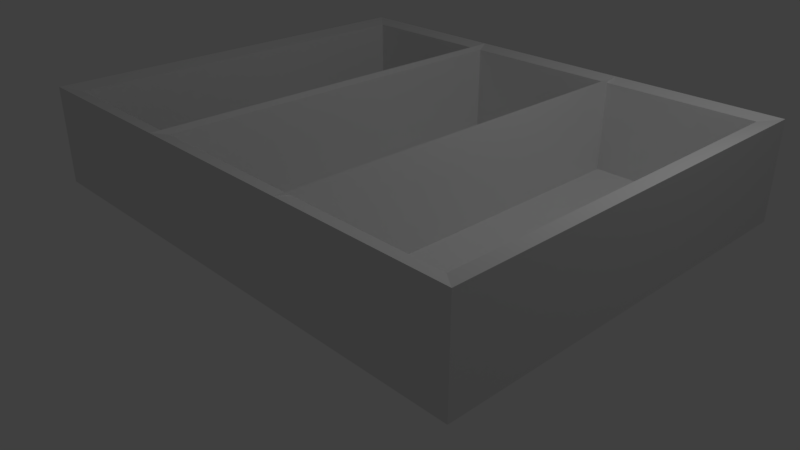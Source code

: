 # Source: Cajon_Cubiertos.blend  (saved by Blender 2.79.0; exported with 4.5.12 LTS)
import bpy
from mathutils import Matrix  # noqa: F401  (used for matrix-valued properties, if any)

bpy.ops.wm.read_factory_settings(use_empty=True)
scene = bpy.context.scene
scene.name = 'Scene'

# ---- collections
col_collection_1 = bpy.data.collections.new('Collection 1'); scene.collection.children.link(col_collection_1)

# ---- materials (node trees are filled in below, after node groups)
mat_material = bpy.data.materials.new('Material')
mat_material.alpha_threshold = 0.0
mat_material.use_transparent_shadow = False
mat_material.roughness = 0.5
mat_material.line_color = (0.0, 0.0, 0.0, 1.0)

# ---- material node trees

# ---- world
world_world = bpy.data.worlds.new('World'); scene.world = world_world
world_world.color = (0.05088, 0.05088, 0.05088)
world_world.use_sun_shadow = False
world_world.sun_shadow_jitter_overblur = 0.0
world_world.cycles.sampling_method = 'MANUAL'

# ---- cameras
cam_camera = bpy.data.cameras.new('Camera')
cam_camera.clip_end = 100.0
cam_camera.lens = 35.0
cam_camera.sensor_width = 32.0
cam_camera.sensor_height = 18.0
cam_camera.ortho_scale = 7.314
cam_camera.dof.focus_distance = 0.0
cam_camera.dof.aperture_fstop = 128.0

# ---- lights
light_lamp = bpy.data.lights.new('Lamp', 'POINT')
light_lamp.transmission_factor = 0.0
light_lamp.cutoff_distance = 30.0
light_lamp.energy = 100.0
light_lamp.shadow_buffer_clip_start = 1.001
light_lamp.shadow_soft_size = 0.1
light_lamp.shadow_maximum_resolution = 0.006
light_lamp.use_absolute_resolution = True

# ---- meshes
me_cube = bpy.data.meshes.new('Cube')
me_cube.from_pydata([(2.475, 1.886, -1.0), (2.475, -1.606, -1.0), (-1.873, -1.606, -1.0), (-1.873, 1.886, -1.0), (2.475, 1.886, -0.1741), (2.475, -1.606, -0.1741), (-1.873, -1.606, -0.1741), (-1.873, 1.886, -0.1741), (1.025, 1.886, -1.0), (-0.4238, 1.886, -1.0), (1.025, -1.606, -1.0), (-0.4238, -1.606, -1.0), (1.025, 1.886, -0.1741), (-0.4238, 1.886, -0.1741), (1.025, -1.606, -0.1741), (-0.4238, -1.606, -0.1741), (2.638, 2.017, -1.031), (2.638, -1.737, -1.031), (-0.4782, 2.017, -1.031), (-2.036, 2.017, -1.031), (2.638, 2.017, -0.1431), (-0.4782, -1.737, -1.031), (-2.036, -1.737, -1.031), (2.638, -1.737, -0.1431), (-2.036, -1.737, -0.1431), (-2.036, 2.017, -0.1431), (-0.4782, 2.017, -0.1431), (-0.4782, -1.737, -0.1431), (1.08, 2.017, -1.031), (1.08, -1.737, -1.031), (1.08, 2.017, -0.1431), (1.08, -1.737, -0.1431)], [], [(9, 3, 2, 11), (18, 21, 22, 19), (0, 1, 5, 4), (11, 2, 6, 15), (2, 3, 7, 6), (13, 7, 3, 9), (4, 12, 8, 0), (12, 13, 9, 8), (1, 10, 14, 5), (10, 11, 15, 14), (16, 20, 23, 17), (9, 13, 15, 11), (0, 8, 10, 1), (8, 9, 11, 10), (8, 12, 14, 10), (21, 27, 24, 22), (22, 24, 25, 19), (26, 18, 19, 25), (20, 16, 28, 30), (30, 28, 18, 26), (17, 23, 31, 29), (29, 31, 27, 21), (18, 21, 27, 26), (16, 17, 29, 28), (28, 29, 21, 18), (28, 29, 31, 30), (6, 7, 25, 24), (5, 14, 31, 23), (15, 13, 26, 27), (4, 5, 23, 20), (14, 15, 27, 31), (7, 13, 26, 25), (12, 4, 20, 30), (15, 6, 24, 27), (13, 12, 30, 26), (14, 12, 30, 31)])
me_cube.materials.append(mat_material)
me_cube.use_remesh_preserve_volume = False
me_cube.use_remesh_preserve_attributes = False
me_cube.use_mirror_vertex_groups = False
me_cube.update()

# ---- objects
ob_cube = bpy.data.objects.new('Cube', me_cube)
ob_lamp = bpy.data.objects.new('Lamp', light_lamp)
ob_camera = bpy.data.objects.new('Camera', cam_camera)

# ---- transforms, parenting, visibility, modifiers, constraints
ob_cube.location = (0.0, 0.0, 2.296)
ob_cube.scale = (1.416, 1.416, 1.416)
ob_cube.lock_rotations_4d = False
ob_cube.empty_display_type = 'ARROWS'
ob_cube.lineart.crease_threshold = 0.0
ob_lamp.location = (4.076, 1.005, 5.904)
ob_lamp.rotation_euler = (0.6503, 0.05522, 1.866)
ob_lamp.lock_rotations_4d = False
ob_lamp.empty_display_type = 'ARROWS'
ob_lamp.color = (0.0, 0.0, 0.0, 0.0)
ob_lamp.lineart.crease_threshold = 0.0
ob_camera.location = (7.481, -6.508, 5.344)
ob_camera.rotation_euler = (1.109, 0.0, 0.8149)
ob_camera.lock_rotations_4d = False
ob_camera.empty_display_type = 'ARROWS'
ob_camera.color = (0.0, 0.0, 0.0, 0.0)
ob_camera.display_type = 'WIRE'
ob_camera.lineart.crease_threshold = 0.0

# ---- collection membership
col_collection_1.objects.link(ob_cube)
col_collection_1.objects.link(ob_lamp)
col_collection_1.objects.link(ob_camera)

# ---- scene / render settings (as saved in the file)
scene.camera = ob_camera
scene.frame_start = 1; scene.frame_end = 250; scene.frame_set(1)
scene.render.engine = 'BLENDER_EEVEE_NEXT'
scene.render.resolution_percentage = 50
scene.render.dither_intensity = 0.0
scene.cycles.use_denoising = False
scene.cycles.samples = 128
scene.cycles.sampling_pattern = 'TABULATED_SOBOL'
scene.cycles.use_adaptive_sampling = False
scene.cycles.use_light_tree = False
scene.cycles.blur_glossy = 0.0
scene.cycles.sample_clamp_indirect = 0.0
scene.view_settings.view_transform = 'Standard'
bpy.context.view_layer.update()
